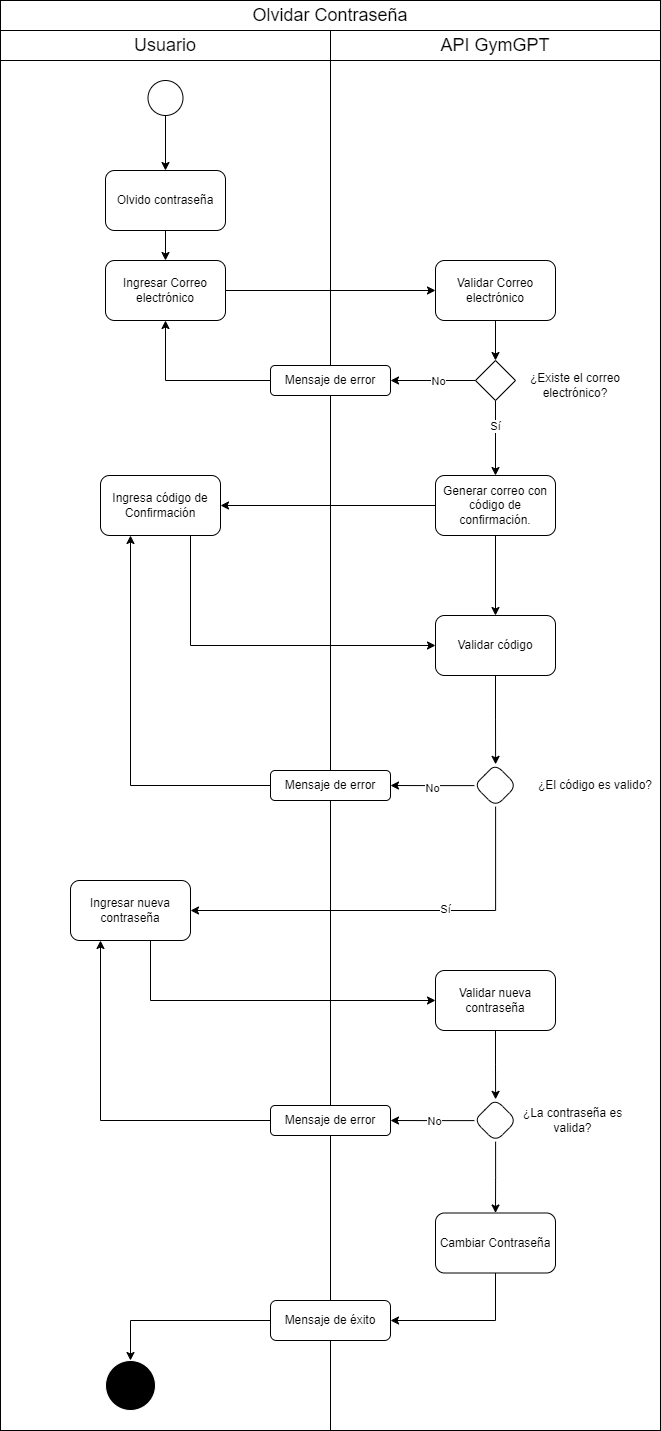

The diagram above was exported from draw.io. Its source (the exported page's mxGraphModel, read from the mxfile embedded in the PNG):
<mxGraphModel dx="1393" dy="763" grid="1" gridSize="10" guides="1" tooltips="1" connect="1" arrows="1" fold="1" page="1" pageScale="1" pageWidth="827" pageHeight="1169" math="0" shadow="0">
  <root>
    <mxCell id="0" />
    <mxCell id="1" parent="0" />
    <mxCell id="MvgCSuBhusMlRVmZz8iH-1" value="&lt;font style=&quot;font-size: 18px;&quot;&gt;Olvidar Contraseña&lt;/font&gt;" style="rounded=0;whiteSpace=wrap;html=1;" parent="1" vertex="1">
      <mxGeometry x="60" y="50" width="660" height="30" as="geometry" />
    </mxCell>
    <mxCell id="MvgCSuBhusMlRVmZz8iH-2" value="" style="rounded=0;whiteSpace=wrap;html=1;" parent="1" vertex="1">
      <mxGeometry x="60" y="110" width="330" height="1370" as="geometry" />
    </mxCell>
    <mxCell id="MvgCSuBhusMlRVmZz8iH-3" value="" style="rounded=0;whiteSpace=wrap;html=1;" parent="1" vertex="1">
      <mxGeometry x="390" y="110" width="330" height="1370" as="geometry" />
    </mxCell>
    <mxCell id="MvgCSuBhusMlRVmZz8iH-4" value="&lt;font style=&quot;font-size: 18px;&quot;&gt;Usuario&lt;/font&gt;" style="rounded=0;whiteSpace=wrap;html=1;" parent="1" vertex="1">
      <mxGeometry x="60" y="80" width="330" height="30" as="geometry" />
    </mxCell>
    <mxCell id="MvgCSuBhusMlRVmZz8iH-5" value="&lt;font style=&quot;font-size: 18px;&quot;&gt;API GymGPT&lt;/font&gt;" style="rounded=0;whiteSpace=wrap;html=1;" parent="1" vertex="1">
      <mxGeometry x="390" y="80" width="330" height="30" as="geometry" />
    </mxCell>
    <mxCell id="MvgCSuBhusMlRVmZz8iH-9" value="" style="edgeStyle=orthogonalEdgeStyle;rounded=0;orthogonalLoop=1;jettySize=auto;html=1;entryX=0.5;entryY=0;entryDx=0;entryDy=0;" parent="1" source="MvgCSuBhusMlRVmZz8iH-6" target="MvgCSuBhusMlRVmZz8iH-10" edge="1">
      <mxGeometry relative="1" as="geometry">
        <mxPoint x="225" y="232.5" as="targetPoint" />
      </mxGeometry>
    </mxCell>
    <mxCell id="MvgCSuBhusMlRVmZz8iH-6" value="" style="ellipse;whiteSpace=wrap;html=1;aspect=fixed;" parent="1" vertex="1">
      <mxGeometry x="207.5" y="130" width="35" height="35" as="geometry" />
    </mxCell>
    <mxCell id="MvgCSuBhusMlRVmZz8iH-12" value="" style="edgeStyle=orthogonalEdgeStyle;rounded=0;orthogonalLoop=1;jettySize=auto;html=1;" parent="1" source="MvgCSuBhusMlRVmZz8iH-10" target="MvgCSuBhusMlRVmZz8iH-11" edge="1">
      <mxGeometry relative="1" as="geometry" />
    </mxCell>
    <mxCell id="MvgCSuBhusMlRVmZz8iH-10" value="Olvido contraseña" style="rounded=1;whiteSpace=wrap;html=1;" parent="1" vertex="1">
      <mxGeometry x="165" y="220" width="120" height="60" as="geometry" />
    </mxCell>
    <mxCell id="MvgCSuBhusMlRVmZz8iH-16" style="edgeStyle=orthogonalEdgeStyle;rounded=0;orthogonalLoop=1;jettySize=auto;html=1;" parent="1" source="MvgCSuBhusMlRVmZz8iH-11" target="MvgCSuBhusMlRVmZz8iH-15" edge="1">
      <mxGeometry relative="1" as="geometry" />
    </mxCell>
    <mxCell id="MvgCSuBhusMlRVmZz8iH-11" value="Ingresar Correo electrónico" style="whiteSpace=wrap;html=1;rounded=1;" parent="1" vertex="1">
      <mxGeometry x="165" y="310" width="120" height="60" as="geometry" />
    </mxCell>
    <mxCell id="MvgCSuBhusMlRVmZz8iH-19" style="edgeStyle=orthogonalEdgeStyle;rounded=0;orthogonalLoop=1;jettySize=auto;html=1;" parent="1" source="MvgCSuBhusMlRVmZz8iH-15" target="MvgCSuBhusMlRVmZz8iH-17" edge="1">
      <mxGeometry relative="1" as="geometry" />
    </mxCell>
    <mxCell id="MvgCSuBhusMlRVmZz8iH-15" value="Validar Correo electrónico" style="whiteSpace=wrap;html=1;rounded=1;" parent="1" vertex="1">
      <mxGeometry x="495" y="310" width="120" height="60" as="geometry" />
    </mxCell>
    <mxCell id="MvgCSuBhusMlRVmZz8iH-21" style="edgeStyle=orthogonalEdgeStyle;rounded=0;orthogonalLoop=1;jettySize=auto;html=1;entryX=1;entryY=0.5;entryDx=0;entryDy=0;" parent="1" source="MvgCSuBhusMlRVmZz8iH-17" target="MvgCSuBhusMlRVmZz8iH-20" edge="1">
      <mxGeometry relative="1" as="geometry" />
    </mxCell>
    <mxCell id="MvgCSuBhusMlRVmZz8iH-22" value="No" style="edgeLabel;html=1;align=center;verticalAlign=middle;resizable=0;points=[];" parent="MvgCSuBhusMlRVmZz8iH-21" connectable="0" vertex="1">
      <mxGeometry x="-0.0965" relative="1" as="geometry">
        <mxPoint as="offset" />
      </mxGeometry>
    </mxCell>
    <mxCell id="MvgCSuBhusMlRVmZz8iH-28" style="edgeStyle=orthogonalEdgeStyle;rounded=0;orthogonalLoop=1;jettySize=auto;html=1;entryX=0.5;entryY=0;entryDx=0;entryDy=0;" parent="1" source="MvgCSuBhusMlRVmZz8iH-17" target="MvgCSuBhusMlRVmZz8iH-27" edge="1">
      <mxGeometry relative="1" as="geometry" />
    </mxCell>
    <mxCell id="MvgCSuBhusMlRVmZz8iH-29" value="Sí" style="edgeLabel;html=1;align=center;verticalAlign=middle;resizable=0;points=[];" parent="MvgCSuBhusMlRVmZz8iH-28" connectable="0" vertex="1">
      <mxGeometry x="-0.3227" y="-1" relative="1" as="geometry">
        <mxPoint as="offset" />
      </mxGeometry>
    </mxCell>
    <mxCell id="MvgCSuBhusMlRVmZz8iH-17" value="" style="rhombus;whiteSpace=wrap;html=1;" parent="1" vertex="1">
      <mxGeometry x="535" y="410" width="40" height="40" as="geometry" />
    </mxCell>
    <mxCell id="MvgCSuBhusMlRVmZz8iH-18" value="¿Existe el correo electrónico?" style="text;html=1;align=center;verticalAlign=middle;whiteSpace=wrap;rounded=0;" parent="1" vertex="1">
      <mxGeometry x="575" y="420" width="120" height="30" as="geometry" />
    </mxCell>
    <mxCell id="MvgCSuBhusMlRVmZz8iH-23" style="edgeStyle=orthogonalEdgeStyle;rounded=0;orthogonalLoop=1;jettySize=auto;html=1;entryX=0.5;entryY=1;entryDx=0;entryDy=0;" parent="1" source="MvgCSuBhusMlRVmZz8iH-20" target="MvgCSuBhusMlRVmZz8iH-11" edge="1">
      <mxGeometry relative="1" as="geometry" />
    </mxCell>
    <mxCell id="MvgCSuBhusMlRVmZz8iH-20" value="Mensaje de error" style="whiteSpace=wrap;html=1;rounded=1;" parent="1" vertex="1">
      <mxGeometry x="330" y="415" width="120" height="30" as="geometry" />
    </mxCell>
    <mxCell id="MvgCSuBhusMlRVmZz8iH-32" value="" style="edgeStyle=orthogonalEdgeStyle;rounded=0;orthogonalLoop=1;jettySize=auto;html=1;" parent="1" source="MvgCSuBhusMlRVmZz8iH-24" target="MvgCSuBhusMlRVmZz8iH-31" edge="1">
      <mxGeometry relative="1" as="geometry">
        <Array as="points">
          <mxPoint x="250" y="695" />
        </Array>
      </mxGeometry>
    </mxCell>
    <mxCell id="MvgCSuBhusMlRVmZz8iH-24" value="Ingresa código de Confirmación" style="whiteSpace=wrap;html=1;rounded=1;" parent="1" vertex="1">
      <mxGeometry x="160" y="525" width="120" height="60" as="geometry" />
    </mxCell>
    <mxCell id="MvgCSuBhusMlRVmZz8iH-30" style="edgeStyle=orthogonalEdgeStyle;rounded=0;orthogonalLoop=1;jettySize=auto;html=1;" parent="1" source="MvgCSuBhusMlRVmZz8iH-27" target="MvgCSuBhusMlRVmZz8iH-24" edge="1">
      <mxGeometry relative="1" as="geometry" />
    </mxCell>
    <mxCell id="MvgCSuBhusMlRVmZz8iH-33" value="" style="edgeStyle=orthogonalEdgeStyle;rounded=0;orthogonalLoop=1;jettySize=auto;html=1;" parent="1" source="MvgCSuBhusMlRVmZz8iH-27" target="MvgCSuBhusMlRVmZz8iH-31" edge="1">
      <mxGeometry relative="1" as="geometry" />
    </mxCell>
    <mxCell id="MvgCSuBhusMlRVmZz8iH-27" value="Generar correo con código de confirmación." style="whiteSpace=wrap;html=1;rounded=1;" parent="1" vertex="1">
      <mxGeometry x="495" y="525" width="120" height="60" as="geometry" />
    </mxCell>
    <mxCell id="MvgCSuBhusMlRVmZz8iH-35" value="" style="edgeStyle=orthogonalEdgeStyle;rounded=0;orthogonalLoop=1;jettySize=auto;html=1;" parent="1" source="MvgCSuBhusMlRVmZz8iH-31" target="MvgCSuBhusMlRVmZz8iH-34" edge="1">
      <mxGeometry relative="1" as="geometry" />
    </mxCell>
    <mxCell id="MvgCSuBhusMlRVmZz8iH-31" value="Validar código" style="whiteSpace=wrap;html=1;rounded=1;" parent="1" vertex="1">
      <mxGeometry x="495" y="665" width="120" height="60" as="geometry" />
    </mxCell>
    <mxCell id="MvgCSuBhusMlRVmZz8iH-38" style="edgeStyle=orthogonalEdgeStyle;rounded=0;orthogonalLoop=1;jettySize=auto;html=1;entryX=1;entryY=0.5;entryDx=0;entryDy=0;" parent="1" source="MvgCSuBhusMlRVmZz8iH-34" target="MvgCSuBhusMlRVmZz8iH-37" edge="1">
      <mxGeometry relative="1" as="geometry" />
    </mxCell>
    <mxCell id="MvgCSuBhusMlRVmZz8iH-39" value="No" style="edgeLabel;html=1;align=center;verticalAlign=middle;resizable=0;points=[];" parent="MvgCSuBhusMlRVmZz8iH-38" connectable="0" vertex="1">
      <mxGeometry x="-0.0007" y="2" relative="1" as="geometry">
        <mxPoint as="offset" />
      </mxGeometry>
    </mxCell>
    <mxCell id="MvgCSuBhusMlRVmZz8iH-43" style="edgeStyle=orthogonalEdgeStyle;rounded=0;orthogonalLoop=1;jettySize=auto;html=1;entryX=1;entryY=0.5;entryDx=0;entryDy=0;" parent="1" source="MvgCSuBhusMlRVmZz8iH-34" target="MvgCSuBhusMlRVmZz8iH-42" edge="1">
      <mxGeometry relative="1" as="geometry">
        <Array as="points">
          <mxPoint x="555" y="960" />
        </Array>
      </mxGeometry>
    </mxCell>
    <mxCell id="MvgCSuBhusMlRVmZz8iH-44" value="Sí" style="edgeLabel;html=1;align=center;verticalAlign=middle;resizable=0;points=[];" parent="MvgCSuBhusMlRVmZz8iH-43" connectable="0" vertex="1">
      <mxGeometry x="-0.247" y="-2" relative="1" as="geometry">
        <mxPoint as="offset" />
      </mxGeometry>
    </mxCell>
    <mxCell id="MvgCSuBhusMlRVmZz8iH-34" value="" style="rhombus;whiteSpace=wrap;html=1;rounded=1;" parent="1" vertex="1">
      <mxGeometry x="533.75" y="813.75" width="42.5" height="42.5" as="geometry" />
    </mxCell>
    <mxCell id="MvgCSuBhusMlRVmZz8iH-36" value="¿El código es valido?" style="text;html=1;align=center;verticalAlign=middle;whiteSpace=wrap;rounded=0;" parent="1" vertex="1">
      <mxGeometry x="595" y="820" width="120" height="30" as="geometry" />
    </mxCell>
    <mxCell id="MvgCSuBhusMlRVmZz8iH-41" style="edgeStyle=orthogonalEdgeStyle;rounded=0;orthogonalLoop=1;jettySize=auto;html=1;entryX=0.25;entryY=1;entryDx=0;entryDy=0;" parent="1" source="MvgCSuBhusMlRVmZz8iH-37" target="MvgCSuBhusMlRVmZz8iH-24" edge="1">
      <mxGeometry relative="1" as="geometry" />
    </mxCell>
    <mxCell id="MvgCSuBhusMlRVmZz8iH-37" value="Mensaje de error" style="whiteSpace=wrap;html=1;rounded=1;" parent="1" vertex="1">
      <mxGeometry x="330" y="820" width="120" height="30" as="geometry" />
    </mxCell>
    <mxCell id="MvgCSuBhusMlRVmZz8iH-46" style="edgeStyle=orthogonalEdgeStyle;rounded=0;orthogonalLoop=1;jettySize=auto;html=1;entryX=0;entryY=0.5;entryDx=0;entryDy=0;" parent="1" source="MvgCSuBhusMlRVmZz8iH-42" target="MvgCSuBhusMlRVmZz8iH-45" edge="1">
      <mxGeometry relative="1" as="geometry">
        <Array as="points">
          <mxPoint x="210" y="1050" />
        </Array>
      </mxGeometry>
    </mxCell>
    <mxCell id="MvgCSuBhusMlRVmZz8iH-42" value="Ingresar nueva contraseña" style="whiteSpace=wrap;html=1;rounded=1;" parent="1" vertex="1">
      <mxGeometry x="130" y="930" width="120" height="60" as="geometry" />
    </mxCell>
    <mxCell id="MvgCSuBhusMlRVmZz8iH-48" value="" style="edgeStyle=orthogonalEdgeStyle;rounded=0;orthogonalLoop=1;jettySize=auto;html=1;" parent="1" source="MvgCSuBhusMlRVmZz8iH-45" target="MvgCSuBhusMlRVmZz8iH-49" edge="1">
      <mxGeometry relative="1" as="geometry">
        <mxPoint x="537.5238095238096" y="1150.0211640211642" as="targetPoint" />
      </mxGeometry>
    </mxCell>
    <mxCell id="MvgCSuBhusMlRVmZz8iH-45" value="Validar nueva contraseña" style="whiteSpace=wrap;html=1;rounded=1;" parent="1" vertex="1">
      <mxGeometry x="495" y="1020" width="120" height="60" as="geometry" />
    </mxCell>
    <mxCell id="MvgCSuBhusMlRVmZz8iH-52" style="edgeStyle=orthogonalEdgeStyle;rounded=0;orthogonalLoop=1;jettySize=auto;html=1;entryX=1;entryY=0.5;entryDx=0;entryDy=0;" parent="1" source="MvgCSuBhusMlRVmZz8iH-49" target="MvgCSuBhusMlRVmZz8iH-51" edge="1">
      <mxGeometry relative="1" as="geometry" />
    </mxCell>
    <mxCell id="MvgCSuBhusMlRVmZz8iH-54" value="No" style="edgeLabel;html=1;align=center;verticalAlign=middle;resizable=0;points=[];" parent="MvgCSuBhusMlRVmZz8iH-52" connectable="0" vertex="1">
      <mxGeometry x="0.1347" y="2" relative="1" as="geometry">
        <mxPoint x="8" y="-2" as="offset" />
      </mxGeometry>
    </mxCell>
    <mxCell id="MvgCSuBhusMlRVmZz8iH-56" value="" style="edgeStyle=orthogonalEdgeStyle;rounded=0;orthogonalLoop=1;jettySize=auto;html=1;" parent="1" source="MvgCSuBhusMlRVmZz8iH-49" target="MvgCSuBhusMlRVmZz8iH-55" edge="1">
      <mxGeometry relative="1" as="geometry" />
    </mxCell>
    <mxCell id="MvgCSuBhusMlRVmZz8iH-49" value="" style="rhombus;whiteSpace=wrap;html=1;rounded=1;" parent="1" vertex="1">
      <mxGeometry x="533.75" y="1148.75" width="42.5" height="42.5" as="geometry" />
    </mxCell>
    <mxCell id="MvgCSuBhusMlRVmZz8iH-50" value="¿La contraseña es valida?" style="text;html=1;align=center;verticalAlign=middle;whiteSpace=wrap;rounded=0;" parent="1" vertex="1">
      <mxGeometry x="570" y="1155" width="125" height="30" as="geometry" />
    </mxCell>
    <mxCell id="MvgCSuBhusMlRVmZz8iH-53" style="edgeStyle=orthogonalEdgeStyle;rounded=0;orthogonalLoop=1;jettySize=auto;html=1;entryX=0.25;entryY=1;entryDx=0;entryDy=0;" parent="1" source="MvgCSuBhusMlRVmZz8iH-51" target="MvgCSuBhusMlRVmZz8iH-42" edge="1">
      <mxGeometry relative="1" as="geometry" />
    </mxCell>
    <mxCell id="MvgCSuBhusMlRVmZz8iH-51" value="Mensaje de error" style="whiteSpace=wrap;html=1;rounded=1;" parent="1" vertex="1">
      <mxGeometry x="330" y="1155" width="120" height="30" as="geometry" />
    </mxCell>
    <mxCell id="MvgCSuBhusMlRVmZz8iH-58" value="" style="edgeStyle=orthogonalEdgeStyle;rounded=0;orthogonalLoop=1;jettySize=auto;html=1;" parent="1" source="MvgCSuBhusMlRVmZz8iH-55" target="MvgCSuBhusMlRVmZz8iH-57" edge="1">
      <mxGeometry relative="1" as="geometry">
        <Array as="points">
          <mxPoint x="555" y="1370" />
        </Array>
      </mxGeometry>
    </mxCell>
    <mxCell id="MvgCSuBhusMlRVmZz8iH-55" value="Cambiar Contraseña" style="whiteSpace=wrap;html=1;rounded=1;" parent="1" vertex="1">
      <mxGeometry x="495" y="1262.5" width="120" height="60" as="geometry" />
    </mxCell>
    <mxCell id="MvgCSuBhusMlRVmZz8iH-60" style="edgeStyle=orthogonalEdgeStyle;rounded=0;orthogonalLoop=1;jettySize=auto;html=1;" parent="1" source="MvgCSuBhusMlRVmZz8iH-57" target="MvgCSuBhusMlRVmZz8iH-59" edge="1">
      <mxGeometry relative="1" as="geometry" />
    </mxCell>
    <mxCell id="MvgCSuBhusMlRVmZz8iH-57" value="Mensaje de éxito" style="whiteSpace=wrap;html=1;rounded=1;" parent="1" vertex="1">
      <mxGeometry x="330" y="1350" width="120" height="40" as="geometry" />
    </mxCell>
    <mxCell id="MvgCSuBhusMlRVmZz8iH-59" value="" style="ellipse;whiteSpace=wrap;html=1;aspect=fixed;fillColor=#000000;strokeColor=#FFFFFF;" parent="1" vertex="1">
      <mxGeometry x="165" y="1410" width="50" height="50" as="geometry" />
    </mxCell>
  </root>
</mxGraphModel>